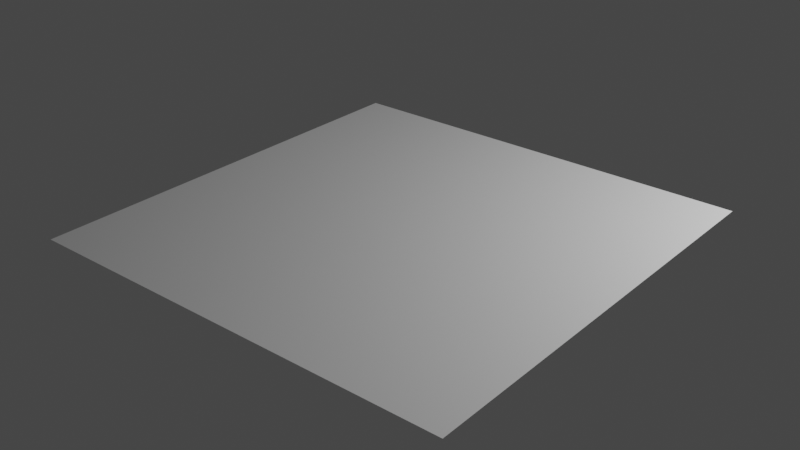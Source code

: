 # Source: portal-starter.blend  (saved by Blender 4.4.30; exported with 4.5.12 LTS)
import bpy
from mathutils import Matrix  # noqa: F401  (used for matrix-valued properties, if any)

bpy.ops.wm.read_factory_settings(use_empty=True)
scene = bpy.context.scene
scene.name = 'Scene'

# ---- collections
col_collection = bpy.data.collections.new('Collection'); scene.collection.children.link(col_collection)

# ---- world
world_world = bpy.data.worlds.new('World'); scene.world = world_world
world_world.use_nodes = True; world_world.node_tree.nodes.clear()
_N = world_world.node_tree.nodes; _L = world_world.node_tree.links
n0 = _N.new('ShaderNodeOutputWorld'); n0.name = 'World Output'; n0.location = (300, 300)
n1 = _N.new('ShaderNodeBackground'); n1.name = 'Background'; n1.location = (10, 300)
n1.inputs[0].default_value = (0.05088, 0.05088, 0.05088, 1.0)
_L.new(n1.outputs[0], n0.inputs[0])
n0.is_active_output = True
world_world.color = (0.05088, 0.05088, 0.05088)
world_world.use_sun_shadow = False
world_world.sun_shadow_jitter_overblur = 0.0

# ---- lights
light_point_001 = bpy.data.lights.new('Point.001', 'POINT')
light_point_001.transmission_factor = 0.0
light_point_001.energy = 800.0
light_point_001.shadow_soft_size = 0.25
light_point_001.shadow_maximum_resolution = 0.006
light_point_001.use_absolute_resolution = True

# ---- meshes
me_plane_001 = bpy.data.meshes.new('Plane.001')
me_plane_001.from_pydata([(-2.0, -2.0, 0.0), (2.0, -2.0, 0.0), (-2.0, 2.0, 0.0), (2.0, 2.0, 0.0)], [], [(0, 1, 3, 2)])
_uv = me_plane_001.uv_layers.new(name='UVMap')
_uv.uv.foreach_set('vector', [0.0, 0.0, 1.0, 0.0, 1.0, 1.0, 0.0, 1.0])
me_plane_001.update()

# ---- objects
ob_point = bpy.data.objects.new('Point', light_point_001)
ob_plane = bpy.data.objects.new('Plane', me_plane_001)

# ---- transforms, parenting, visibility, modifiers, constraints
ob_point.location = (4.541, 2.786, 3.152)
ob_point.lineart.crease_threshold = 0.0
ob_plane.location = (0.0, 0.0, 0.0)

# ---- collection membership
col_collection.objects.link(ob_point)
col_collection.objects.link(ob_plane)

# ---- scene / render settings (as saved in the file)
scene.frame_start = 1; scene.frame_end = 250; scene.frame_set(1)
scene.render.engine = 'CYCLES'
scene.cycles.use_denoising = False
scene.cycles.samples = 128
scene.cycles.sampling_pattern = 'TABULATED_SOBOL'
scene.cycles.use_adaptive_sampling = False
scene.cycles.use_light_tree = False
scene.view_settings.view_transform = 'Filmic'
bpy.context.view_layer.update()

# ---- added for rendering (the .blend has no active camera): camera
cam_auto = bpy.data.cameras.new('AutoCamera')
cam_auto.lens = 50.0
cam_auto.sensor_width = 36.0
cam_auto.clip_end = 1000.0
ob_auto_camera = bpy.data.objects.new('AutoCamera', cam_auto)
scene.collection.objects.link(ob_auto_camera)
ob_auto_camera.location = (5.23386, -6.28063, 4.18709)
ob_auto_camera.rotation_euler = (1.09748, -7.21219e-08, 0.694738)
scene.camera = ob_auto_camera
bpy.context.view_layer.update()
